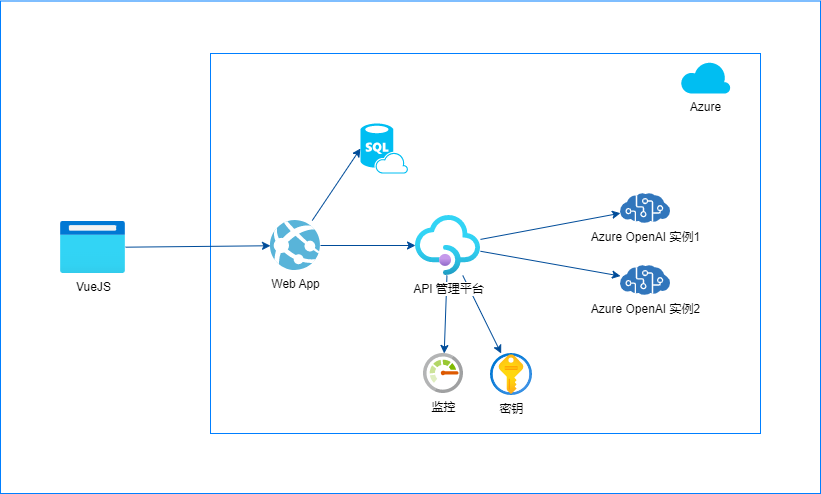

The diagram above was exported from draw.io. Its source (the exported page's mxGraphModel, read from the mxfile embedded in the PNG):
<mxGraphModel dx="1157" dy="784" grid="1" gridSize="10" guides="1" tooltips="1" connect="1" arrows="1" fold="1" page="1" pageScale="1" pageWidth="850" pageHeight="1100" background="#ffffff" math="0" shadow="0">
  <root>
    <mxCell id="0" />
    <mxCell id="1" parent="0" />
    <mxCell id="26" value="" style="rounded=0;whiteSpace=wrap;html=1;labelBackgroundColor=#FFFFFF;strokeColor=#007FFF;fontColor=#000000;fillColor=#FFFFFF;" parent="1" vertex="1">
      <mxGeometry x="10" y="107.5" width="820" height="492.5" as="geometry" />
    </mxCell>
    <mxCell id="3" value="" style="rounded=0;whiteSpace=wrap;html=1;fillColor=#FFFFFF;strokeColor=#007FFF;fontColor=#000000;labelBackgroundColor=#FFFFFF;" parent="1" vertex="1">
      <mxGeometry x="220" y="160" width="550" height="380" as="geometry" />
    </mxCell>
    <mxCell id="15" style="edgeStyle=none;html=1;strokeColor=#004C99;fontColor=#000000;labelBackgroundColor=#FFFFFF;" parent="1" source="4" target="5" edge="1">
      <mxGeometry relative="1" as="geometry" />
    </mxCell>
    <mxCell id="4" value="VueJS" style="aspect=fixed;html=1;points=[];align=center;image;fontSize=12;image=img/lib/azure2/general/Browser.svg;fontColor=#000000;labelBackgroundColor=#FFFFFF;" parent="1" vertex="1">
      <mxGeometry x="70" y="328" width="65" height="52" as="geometry" />
    </mxCell>
    <mxCell id="16" style="edgeStyle=none;html=1;fontColor=#000000;labelBackgroundColor=#FFFFFF;strokeColor=#004C99;" parent="1" source="5" target="6" edge="1">
      <mxGeometry relative="1" as="geometry" />
    </mxCell>
    <mxCell id="18" style="edgeStyle=none;html=1;entryX=0;entryY=0.5;entryDx=0;entryDy=0;entryPerimeter=0;strokeColor=#004C99;fontColor=#000000;labelBackgroundColor=#FFFFFF;" parent="1" source="5" target="17" edge="1">
      <mxGeometry relative="1" as="geometry" />
    </mxCell>
    <mxCell id="5" value="Web App" style="sketch=0;aspect=fixed;html=1;points=[];align=center;image;fontSize=12;image=img/lib/mscae/App_Services.svg;fontColor=#000000;labelBackgroundColor=#FFFFFF;" parent="1" vertex="1">
      <mxGeometry x="280" y="327" width="50" height="50" as="geometry" />
    </mxCell>
    <mxCell id="11" style="edgeStyle=none;html=1;strokeColor=#004C99;fontColor=#000000;labelBackgroundColor=#FFFFFF;" parent="1" source="6" target="9" edge="1">
      <mxGeometry relative="1" as="geometry" />
    </mxCell>
    <mxCell id="12" style="edgeStyle=none;html=1;strokeColor=#004C99;fontColor=#000000;labelBackgroundColor=#FFFFFF;" parent="1" source="6" target="10" edge="1">
      <mxGeometry relative="1" as="geometry" />
    </mxCell>
    <mxCell id="13" style="edgeStyle=none;html=1;strokeColor=#004C99;fontColor=#000000;labelBackgroundColor=#FFFFFF;" parent="1" source="6" target="7" edge="1">
      <mxGeometry relative="1" as="geometry" />
    </mxCell>
    <mxCell id="14" style="edgeStyle=none;html=1;strokeColor=#004C99;fontColor=#000000;labelBackgroundColor=#FFFFFF;" parent="1" source="6" target="8" edge="1">
      <mxGeometry relative="1" as="geometry" />
    </mxCell>
    <mxCell id="6" value="API 管理平台" style="aspect=fixed;html=1;points=[];align=center;image;fontSize=12;image=img/lib/azure2/app_services/API_Management_Services.svg;fontColor=#000000;labelBackgroundColor=#FFFFFF;" parent="1" vertex="1">
      <mxGeometry x="425" y="322" width="65" height="60" as="geometry" />
    </mxCell>
    <mxCell id="7" value="Azure OpenAI 实例1" style="sketch=0;aspect=fixed;html=1;points=[];align=center;image;fontSize=12;image=img/lib/mscae/Cognitive_Services.svg;fontColor=#000000;labelBackgroundColor=#FFFFFF;" parent="1" vertex="1">
      <mxGeometry x="630" y="300" width="50" height="30" as="geometry" />
    </mxCell>
    <mxCell id="8" value="Azure OpenAI 实例2" style="sketch=0;aspect=fixed;html=1;points=[];align=center;image;fontSize=12;image=img/lib/mscae/Cognitive_Services.svg;fontColor=#000000;labelBackgroundColor=#FFFFFF;" parent="1" vertex="1">
      <mxGeometry x="630" y="372" width="50" height="30" as="geometry" />
    </mxCell>
    <mxCell id="9" value="监控" style="sketch=0;aspect=fixed;html=1;points=[];align=center;image;fontSize=12;image=img/lib/mscae/Monitor.svg;fontColor=#000000;labelBackgroundColor=#FFFFFF;" parent="1" vertex="1">
      <mxGeometry x="433" y="460" width="40" height="40" as="geometry" />
    </mxCell>
    <mxCell id="10" value="密钥" style="aspect=fixed;html=1;points=[];align=center;image;fontSize=12;image=img/lib/azure2/security/Key_Vaults.svg;fontColor=#000000;labelBackgroundColor=#FFFFFF;" parent="1" vertex="1">
      <mxGeometry x="500" y="460" width="42" height="42" as="geometry" />
    </mxCell>
    <mxCell id="17" value="" style="verticalLabelPosition=bottom;html=1;verticalAlign=top;align=center;strokeColor=none;fillColor=#00BEF2;shape=mxgraph.azure.sql_database_sql_azure;fontColor=#000000;labelBackgroundColor=#FFFFFF;" parent="1" vertex="1">
      <mxGeometry x="370" y="230" width="47.5" height="50" as="geometry" />
    </mxCell>
    <mxCell id="22" value="Azure" style="verticalLabelPosition=bottom;html=1;verticalAlign=top;align=center;strokeColor=none;fillColor=#00BEF2;shape=mxgraph.azure.cloud;fontColor=#000000;labelBackgroundColor=#FFFFFF;" parent="1" vertex="1">
      <mxGeometry x="690" y="167.5" width="50" height="32.5" as="geometry" />
    </mxCell>
  </root>
</mxGraphModel>